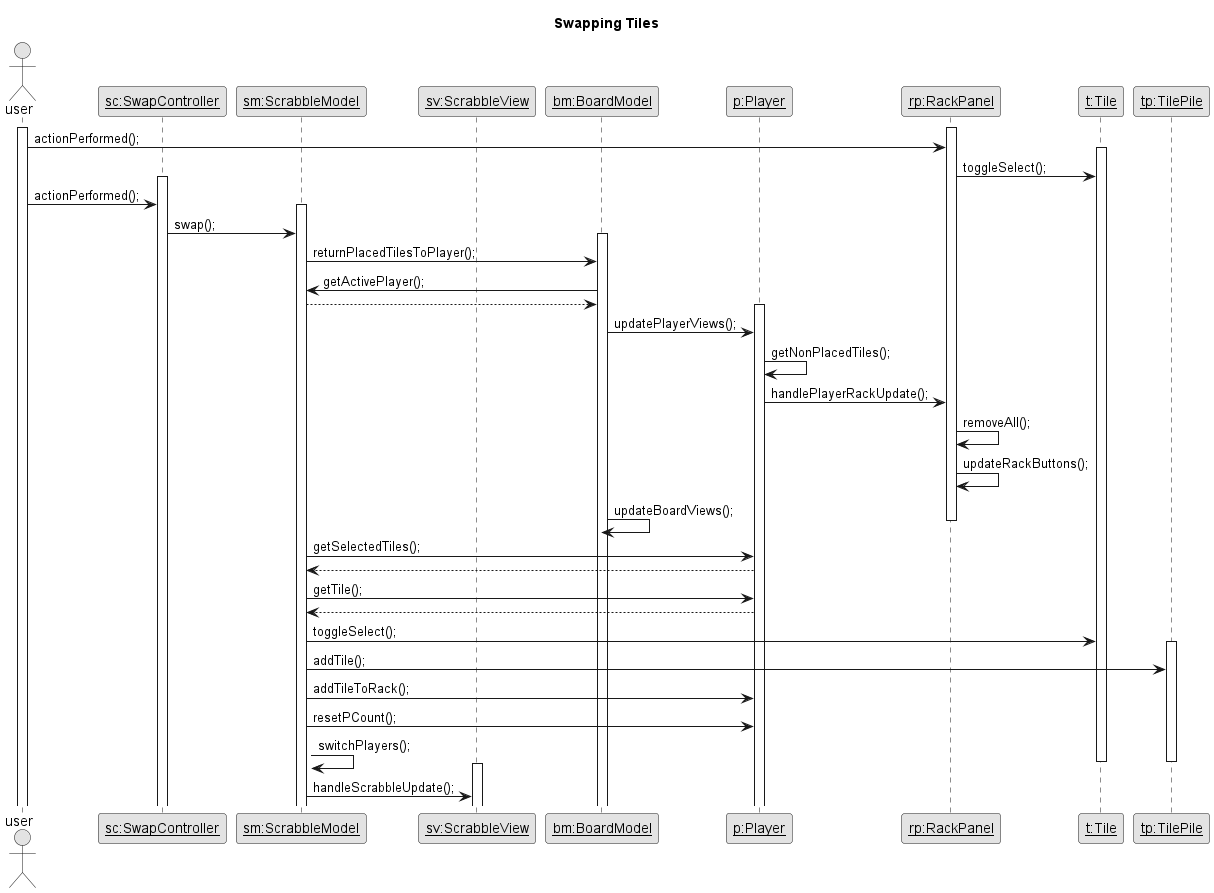

The diagram above was rendered by PlantUML. Its source (embedded in the PNG):
@startuml
title Swapping Tiles
skinparam monochrome true

actor user as u
participant "<u>sc:SwapController" as sc
participant "<u>sm:ScrabbleModel" as sm
participant "<u>sv:ScrabbleView" as sv
participant "<u>bm:BoardModel" as bm
participant "<u>p:Player" as p
participant "<u>rp:RackPanel" as rp
participant "<u>t:Tile" as t
participant "<u>tp:TilePile" as tp




activate u
activate rp

u -> rp: actionPerformed();
activate t
rp -> t: toggleSelect();

activate sc
u -> sc: actionPerformed();
activate sm
sc -> sm: swap();
activate bm
sm -> bm: returnPlacedTilesToPlayer();
bm -> sm: getActivePlayer();
sm --> bm:
activate p
bm -> p: updatePlayerViews();

p -> p: getNonPlacedTiles();
p -> rp: handlePlayerRackUpdate();
rp -> rp: removeAll();
rp -> rp: updateRackButtons();

bm -> bm: updateBoardViews();
deactivate rp
sm -> p: getSelectedTiles();
p --> sm
sm -> p: getTile();
p --> sm

sm -> t: toggleSelect();
activate tp
sm -> tp: addTile();
sm -> p: addTileToRack();
sm -> p: resetPCount();
sm -> sm: switchPlayers();
deactivate tp
deactivate t
activate sv
sm -> sv: handleScrabbleUpdate();

'deactivate sv
'deactivate sc
'deactivate u
'deactivate sm
'deactivate bm

@enduml